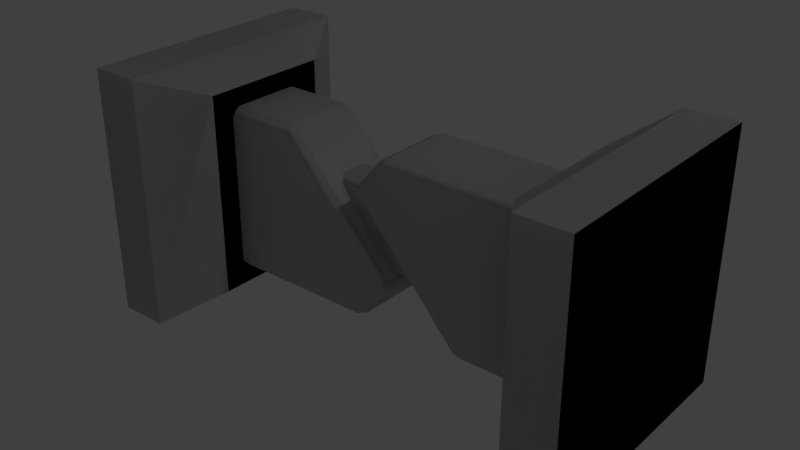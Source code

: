# Source: Rod_Short.blend  (saved by Blender 2.79.0; exported with 4.5.12 LTS)
import bpy
from mathutils import Matrix  # noqa: F401  (used for matrix-valued properties, if any)

bpy.ops.wm.read_factory_settings(use_empty=True)
scene = bpy.context.scene
scene.name = 'Scene'

# ---- collections
col_collection_1 = bpy.data.collections.new('Collection 1'); scene.collection.children.link(col_collection_1)

# ---- materials (node trees are filled in below, after node groups)
mat_rod_short_001 = bpy.data.materials.new('Rod_Short.001')
mat_rod_short_001.alpha_threshold = 0.0
mat_rod_short_001.use_transparent_shadow = False
mat_rod_short_001.roughness = 0.5
mat_rod_short = bpy.data.materials.new('Rod_Short')
mat_rod_short.alpha_threshold = 0.0
mat_rod_short.use_transparent_shadow = False
mat_rod_short.roughness = 0.5

# ---- material node trees

# ---- world
world_world = bpy.data.worlds.new('World'); scene.world = world_world
world_world.color = (0.05088, 0.05088, 0.05088)
world_world.use_sun_shadow = False
world_world.sun_shadow_jitter_overblur = 0.0
world_world.cycles.sampling_method = 'MANUAL'

# ---- lights
light_lamp = bpy.data.lights.new('Lamp', 'POINT')
light_lamp.transmission_factor = 0.0
light_lamp.cutoff_distance = 30.0
light_lamp.energy = 100.0
light_lamp.shadow_buffer_clip_start = 1.001
light_lamp.shadow_soft_size = 0.1
light_lamp.shadow_maximum_resolution = 0.006
light_lamp.use_absolute_resolution = True

# ---- meshes
me_rod_short_001 = bpy.data.meshes.new('Rod_Short.001')
me_rod_short_001.from_pydata([(-1.5, -0.5, -0.5032), (-1.5, 0.5, -0.5032), (-1.303, 0.5, -0.5032), (-1.303, -0.5, -0.5032), (-1.303, 0.5, 0.4968), (-1.303, 0.5, -0.5032), (-1.5, 0.5, -0.5032), (-1.5, 0.5, 0.4968), (-1.5, 0.5, 0.4968), (-1.5, -0.5, 0.4968), (-1.303, -0.5, 0.4968), (-1.303, 0.5, 0.4968), (-1.5, -0.5, 0.4968), (-1.5, -0.5, -0.5032), (-1.303, -0.5, -0.5032), (-1.303, -0.5, 0.4968), (-1.159, -0.4069, 0.261), (-1.159, -0.4069, -0.266), (-1.159, 0.4069, -0.266), (-1.159, 0.4069, 0.261), (-1.5, 0.5, -0.5032), (-1.5, -0.5, -0.5032), (-1.5, -0.5, 0.4968), (-1.5, 0.5, 0.4968), (-1.303, -0.5, 0.4968), (-1.303, -0.5, -0.5032), (-1.159, -0.4069, -0.266), (-1.159, -0.4069, 0.261), (-1.303, -0.5, 0.4968), (-1.159, -0.4069, 0.261), (-1.159, 0.4069, 0.261), (-1.303, 0.5, 0.4968), (-1.159, 0.4069, 0.261), (-1.159, 0.4069, -0.266), (-1.303, 0.5, -0.5032), (-1.303, 0.5, 0.4968), (-1.303, 0.5, -0.5032), (-1.159, 0.4069, -0.266), (-1.159, -0.4069, -0.266), (-1.303, -0.5, -0.5032), (-0.8789, 0.303, 0.1715), (-1.159, 0.303, 0.1715), (-1.159, -0.3055, 0.1715), (-0.5673, -0.3055, 0.1715), (-0.4589, -0.1743, 0.1715), (-0.8953, 0.333, 0.1416), (-1.159, 0.333, 0.1416), (-0.4393, -0.1512, 0.1416), (-0.8455, 0.3104, 0.1416), (-1.159, -0.3355, 0.1416), (-0.5832, -0.3355, 0.1416), (-0.5341, -0.3124, 0.1416), (-0.4386, -0.1968, 0.1416), (-0.8455, 0.3104, -0.1351), (-0.8455, 0.3104, 0.1416), (-0.4393, -0.1512, 0.1416), (-0.4393, -0.1512, -0.1351), (-0.4386, -0.1968, 0.1416), (-0.4386, -0.1968, -0.1351), (-0.5341, -0.3124, -0.1351), (-0.5341, -0.3124, 0.1416), (-0.4589, -0.1743, 0.1715), (-0.4589, -0.1743, -0.1651), (-1.159, 0.333, -0.1351), (-1.159, 0.333, 0.1416), (-0.8953, 0.333, 0.1416), (-0.8953, 0.333, -0.1351), (-0.8455, 0.3104, 0.1416), (-0.8455, 0.3104, -0.1351), (-0.8789, 0.303, 0.1715), (-0.8789, 0.303, -0.1651), (-1.159, -0.3355, 0.1416), (-1.159, -0.3355, -0.1351), (-0.5832, -0.3355, -0.1351), (-0.5832, -0.3355, 0.1416), (-0.5341, -0.3124, -0.1351), (-0.5341, -0.3124, 0.1416), (-0.5673, -0.3055, 0.1715), (-0.5673, -0.3055, -0.1651), (-0.5673, -0.3055, -0.1651), (-1.159, -0.3055, -0.1651), (-1.159, 0.303, -0.1651), (-0.8789, 0.303, -0.1651), (-0.4589, -0.1743, -0.1651), (-0.5832, -0.3355, -0.1351), (-1.159, -0.3355, -0.1351), (-0.4386, -0.1968, -0.1351), (-0.5341, -0.3124, -0.1351), (-1.159, 0.333, -0.1351), (-0.8953, 0.333, -0.1351), (-0.8455, 0.3104, -0.1351), (-0.4393, -0.1512, -0.1351), (0.3034, 0.5, 0.5032), (0.3034, -0.5, 0.5032), (0.5, -0.5, 0.5032), (0.5, 0.5, 0.5032), (0.3034, 0.5, -0.4968), (0.3034, 0.5, 0.5032), (0.5, 0.5, 0.5032), (0.5, 0.5, -0.4968), (0.5, 0.5, -0.4968), (0.5, -0.5, -0.4968), (0.3034, -0.5, -0.4968), (0.3034, 0.5, -0.4968), (0.5, -0.5, -0.4968), (0.5, -0.5, 0.5032), (0.3034, -0.5, 0.5032), (0.3034, -0.5, -0.4968), (0.159, -0.4069, -0.261), (0.159, -0.4069, 0.266), (0.159, 0.4069, 0.266), (0.159, 0.4069, -0.261), (0.5, -0.5, -0.4968), (0.5, 0.5, -0.4968), (0.5, 0.5, 0.5032), (0.5, -0.5, 0.5032), (0.3034, -0.5, -0.4968), (0.3034, -0.5, 0.5032), (0.159, -0.4069, 0.266), (0.159, -0.4069, -0.261), (0.3034, 0.5, -0.4968), (0.3034, -0.5, -0.4968), (0.159, -0.4069, -0.261), (0.159, 0.4069, -0.261), (0.159, 0.4069, -0.261), (0.159, 0.4069, 0.266), (0.3034, 0.5, 0.5032), (0.3034, 0.5, -0.4968), (0.159, 0.4069, 0.266), (0.159, -0.4069, 0.266), (0.3034, -0.5, 0.5032), (0.3034, 0.5, 0.5032), (-0.3013, -0.1393, 0.08539), (-0.5382, 0.1407, 0.08539), (-0.7255, 0.141, 0.08539), (-0.4809, -0.1396, 0.08539), (-0.7452, 0.1636, -0.04899), (-0.7452, 0.1636, 0.05539), (-0.5576, 0.1636, 0.05539), (-0.5576, 0.1636, -0.04899), (-0.7255, 0.141, 0.08539), (-0.5382, 0.1407, 0.08539), (-0.5382, 0.1407, -0.07898), (-0.7255, 0.141, -0.07898), (-0.5382, 0.1407, -0.07898), (-0.3013, -0.1393, -0.07898), (-0.4809, -0.1396, -0.07898), (-0.7255, 0.141, -0.07898), (-0.2819, -0.1622, -0.04899), (-0.2819, -0.1622, 0.05539), (-0.4612, -0.1622, 0.05539), (-0.4612, -0.1622, -0.04899), (-0.3013, -0.1393, 0.08539), (-0.4809, -0.1396, 0.08539), (-0.4809, -0.1396, -0.07898), (-0.3013, -0.1393, -0.07898), (-0.4327, 0.3042, 0.1715), (-0.5411, 0.173, 0.1715), (-0.1211, -0.3042, 0.1715), (0.159, 0.3042, 0.1715), (0.159, -0.3042, 0.1715), (-0.1047, -0.3342, 0.1416), (0.159, -0.3342, 0.1416), (-0.5607, 0.1499, 0.1416), (-0.1545, -0.3117, 0.1416), (0.159, 0.3342, 0.1416), (-0.4168, 0.3342, 0.1416), (-0.4659, 0.3111, 0.1416), (-0.5614, 0.1955, 0.1416), (0.159, -0.3342, -0.1351), (0.159, -0.3342, 0.1416), (-0.1047, -0.3342, 0.1416), (-0.1047, -0.3342, -0.1351), (-0.1545, -0.3117, 0.1416), (-0.1545, -0.3117, -0.1351), (-0.1211, -0.3042, 0.1715), (-0.1211, -0.3042, -0.1651), (-0.1545, -0.3117, -0.1351), (-0.1545, -0.3117, 0.1416), (-0.5607, 0.1499, 0.1416), (-0.5607, 0.1499, -0.1351), (-0.5614, 0.1955, 0.1416), (-0.5614, 0.1955, -0.1351), (-0.4659, 0.3111, -0.1351), (-0.4659, 0.3111, 0.1416), (-0.5411, 0.173, 0.1715), (-0.5411, 0.173, -0.1651), (0.159, 0.3342, 0.1416), (0.159, 0.3342, -0.1351), (-0.4168, 0.3342, -0.1351), (-0.4168, 0.3342, 0.1416), (-0.4659, 0.3111, -0.1351), (-0.4659, 0.3111, 0.1416), (-0.4327, 0.3042, 0.1715), (-0.4327, 0.3042, -0.1651), (-0.1211, -0.3042, -0.1651), (-0.5411, 0.173, -0.1651), (-0.4327, 0.3042, -0.1651), (0.159, 0.3042, -0.1651), (0.159, -0.3042, -0.1651), (-0.4168, 0.3342, -0.1351), (0.159, 0.3342, -0.1351), (-0.5614, 0.1955, -0.1351), (-0.4659, 0.3111, -0.1351), (0.159, -0.3342, -0.1351), (-0.1047, -0.3342, -0.1351), (-0.1545, -0.3117, -0.1351), (-0.5607, 0.1499, -0.1351)], [], [(0, 1, 2), (0, 2, 3), (4, 5, 6), (4, 6, 7), (8, 9, 10), (8, 10, 11), (12, 13, 14), (12, 14, 15), (16, 17, 18), (16, 18, 19), (20, 21, 22), (20, 22, 23), (24, 25, 26), (24, 26, 27), (28, 29, 30), (28, 30, 31), (32, 33, 34), (32, 34, 35), (36, 37, 38), (36, 38, 39), (40, 41, 42), (42, 43, 40), (43, 44, 40), (41, 40, 45), (41, 45, 46), (40, 44, 47), (40, 47, 48), (49, 43, 42), (49, 50, 43), (51, 44, 43), (51, 52, 44), (53, 54, 55), (53, 55, 56), (57, 56, 55), (57, 58, 56), (57, 59, 58), (57, 60, 59), (55, 61, 57), (58, 62, 56), (63, 64, 65), (63, 65, 66), (67, 66, 65), (67, 68, 66), (65, 69, 67), (70, 66, 68), (71, 72, 73), (71, 73, 74), (74, 73, 75), (74, 75, 76), (76, 77, 74), (73, 78, 75), (79, 80, 81), (81, 82, 79), (82, 83, 79), (80, 79, 84), (80, 84, 85), (79, 83, 86), (79, 86, 87), (88, 82, 81), (88, 89, 82), (90, 83, 82), (90, 91, 83), (92, 93, 94), (92, 94, 95), (96, 97, 98), (96, 98, 99), (100, 101, 102), (100, 102, 103), (104, 105, 106), (104, 106, 107), (108, 109, 110), (108, 110, 111), (112, 113, 114), (112, 114, 115), (116, 117, 118), (116, 118, 119), (120, 121, 122), (120, 122, 123), (124, 125, 126), (124, 126, 127), (128, 129, 130), (128, 130, 131), (132, 133, 134), (132, 134, 135), (136, 137, 138), (136, 138, 139), (138, 137, 140), (138, 140, 141), (142, 136, 139), (142, 143, 136), (144, 145, 146), (144, 146, 147), (148, 149, 150), (148, 150, 151), (152, 150, 149), (152, 153, 150), (148, 151, 154), (148, 154, 155), (156, 157, 158), (158, 159, 156), (158, 160, 159), (160, 158, 161), (160, 161, 162), (158, 157, 163), (158, 163, 164), (165, 156, 159), (165, 166, 156), (167, 157, 156), (167, 168, 157), (169, 170, 171), (169, 171, 172), (173, 172, 171), (173, 174, 172), (173, 171, 175), (176, 172, 174), (177, 178, 179), (177, 179, 180), (181, 180, 179), (181, 182, 180), (181, 183, 182), (181, 184, 183), (185, 181, 179), (182, 186, 180), (187, 188, 189), (187, 189, 190), (190, 189, 191), (190, 191, 192), (192, 193, 190), (189, 194, 191), (195, 196, 197), (197, 198, 195), (198, 199, 195), (198, 197, 200), (198, 200, 201), (197, 196, 202), (197, 202, 203), (204, 195, 199), (204, 205, 195), (206, 196, 195), (206, 207, 196)])
me_rod_short_001.polygons.foreach_set('use_smooth', [True] * 140)
_k = set([(0, 1), (0, 3), (1, 2), (2, 3), (4, 5), (4, 7), (5, 6), (6, 7), (8, 9), (8, 11), (9, 10), (10, 11), (12, 13), (12, 15), (13, 14), (14, 15), (16, 17), (16, 19), (17, 18), (18, 19), (20, 21), (20, 23), (21, 22), (22, 23), (24, 25), (24, 27), (25, 26), (26, 27), (28, 29), (28, 31), (29, 30), (30, 31), (32, 33), (32, 35), (33, 34), (34, 35), (36, 37), (36, 39), (37, 38), (38, 39), (40, 45), (40, 48), (41, 42), (41, 46), (42, 49), (43, 50), (43, 51), (44, 47), (44, 52), (45, 46), (47, 48), (49, 50), (51, 52), (53, 54), (53, 56), (54, 55), (55, 61), (56, 62), (57, 60), (57, 61), (58, 59), (58, 62), (59, 60), (63, 64), (63, 66), (64, 65), (65, 69), (66, 70), (67, 68), (67, 69), (68, 70), (71, 72), (71, 74), (72, 73), (73, 78), (74, 77), (75, 76), (75, 78), (76, 77), (79, 84), (79, 87), (80, 81), (80, 85), (81, 88), (82, 89), (82, 90), (83, 86), (83, 91), (84, 85), (86, 87), (88, 89), (90, 91), (92, 93), (92, 95), (93, 94), (94, 95), (96, 97), (96, 99), (97, 98), (98, 99), (100, 101), (100, 103), (101, 102), (102, 103), (104, 105), (104, 107), (105, 106), (106, 107), (108, 109), (108, 111), (109, 110), (110, 111), (112, 113), (112, 115), (113, 114), (114, 115), (116, 117), (116, 119), (117, 118), (118, 119), (120, 121), (120, 123), (121, 122), (122, 123), (124, 125), (124, 127), (125, 126), (126, 127), (128, 129), (128, 131), (129, 130), (130, 131), (132, 133), (132, 135), (133, 134), (134, 135), (136, 137), (136, 143), (137, 140), (138, 139), (138, 141), (139, 142), (140, 141), (142, 143), (144, 145), (144, 147), (145, 146), (146, 147), (148, 149), (148, 155), (149, 152), (150, 151), (150, 153), (151, 154), (152, 153), (154, 155), (156, 166), (156, 167), (157, 163), (157, 168), (158, 161), (158, 164), (159, 160), (159, 165), (160, 162), (161, 162), (163, 164), (165, 166), (167, 168), (169, 170), (169, 172), (170, 171), (171, 175), (172, 176), (173, 174), (173, 175), (174, 176), (177, 178), (177, 180), (178, 179), (179, 185), (180, 186), (181, 184), (181, 185), (182, 183), (182, 186), (183, 184), (187, 188), (187, 190), (188, 189), (189, 194), (190, 193), (191, 192), (191, 194), (192, 193), (195, 205), (195, 206), (196, 202), (196, 207), (197, 200), (197, 203), (198, 199), (198, 201), (199, 204), (200, 201), (202, 203), (204, 205), (206, 207)])
me_rod_short_001.attributes.new('sharp_edge', 'BOOLEAN', 'EDGE').data.foreach_set('value', [ (min(e.vertices), max(e.vertices)) in _k for e in me_rod_short_001.edges])
_uv = me_rod_short_001.uv_layers.new(name='UVMap')
_uv.uv.foreach_set('vector', [0.007914, 0.4799, 0.007914, 0.007466, 0.1015, 0.007466, 0.007914, 0.4799, 0.1015, 0.007466, 0.1015, 0.4799, 0.1015, 0.007466, 0.1015, 0.4799, 0.007914, 0.4799, 0.1015, 0.007466, 0.007914, 0.4799, 0.007914, 0.007466, 0.007914, 0.4799, 0.007914, 0.007466, 0.1015, 0.007466, 0.007914, 0.4799, 0.1015, 0.007466, 0.1015, 0.4799, 0.007914, 0.4799, 0.007914, 0.007466, 0.1015, 0.007466, 0.007914, 0.4799, 0.1015, 0.007466, 0.1015, 0.4799, 0.3224, 0.2836, 0.2739, 0.2836, 0.2739, 0.2086, 0.3224, 0.2836, 0.2739, 0.2086, 0.3224, 0.2086, 0.4805, 0.007592, 0.4805, 0.4801, 0.008062, 0.4801, 0.4805, 0.007592, 0.008062, 0.4801, 0.008062, 0.007592, 0.3586, 0.2, 0.3586, 0.2921, 0.3453, 0.2703, 0.3586, 0.2, 0.3453, 0.2703, 0.3453, 0.2217, 0.3442, 0.2922, 0.3224, 0.2836, 0.3224, 0.2086, 0.3442, 0.2922, 0.3224, 0.2086, 0.3442, 0.2, 0.1569, 0.1497, 0.1569, 0.1983, 0.1436, 0.2201, 0.1569, 0.1497, 0.1436, 0.2201, 0.1436, 0.128, 0.252, 0.2, 0.2739, 0.2086, 0.2739, 0.2836, 0.252, 0.2, 0.2739, 0.2836, 0.252, 0.2922, 0.03083, 0.934, 0.03083, 0.915, 0.07227, 0.915, 0.07227, 0.915, 0.07227, 0.9553, 0.03083, 0.934, 0.07227, 0.9553, 0.06333, 0.9626, 0.03083, 0.934, 0.03083, 0.915, 0.03083, 0.934, 0.02879, 0.9329, 0.03083, 0.915, 0.02879, 0.9329, 0.02879, 0.915, 0.03083, 0.934, 0.06333, 0.9626, 0.06175, 0.964, 0.03083, 0.934, 0.06175, 0.964, 0.03032, 0.9363, 0.07431, 0.915, 0.07227, 0.9553, 0.07227, 0.915, 0.07431, 0.915, 0.07431, 0.9542, 0.07227, 0.9553, 0.07273, 0.9575, 0.06333, 0.9626, 0.07227, 0.9553, 0.07273, 0.9575, 0.06486, 0.964, 0.06333, 0.9626, 0.1232, 0.871, 0.1421, 0.871, 0.1421, 0.9025, 0.1232, 0.871, 0.1421, 0.9025, 0.1232, 0.9025, 0.1421, 0.9056, 0.1232, 0.9025, 0.1421, 0.9025, 0.1421, 0.9056, 0.1232, 0.9056, 0.1232, 0.9025, 0.1421, 0.9056, 0.1232, 0.9134, 0.1232, 0.9056, 0.1421, 0.9056, 0.1421, 0.9134, 0.1232, 0.9134, 0.1421, 0.9025, 0.1441, 0.904, 0.1421, 0.9056, 0.1232, 0.9056, 0.1212, 0.904, 0.1232, 0.9025, 0.1534, 0.8709, 0.1534, 0.8521, 0.1713, 0.8521, 0.1534, 0.8709, 0.1713, 0.8521, 0.1713, 0.8709, 0.1747, 0.8521, 0.1713, 0.8709, 0.1713, 0.8521, 0.1747, 0.8521, 0.1747, 0.8709, 0.1713, 0.8709, 0.1713, 0.8521, 0.1724, 0.85, 0.1747, 0.8521, 0.1724, 0.873, 0.1713, 0.8709, 0.1747, 0.8709, 0.1714, 0.9579, 0.1526, 0.9579, 0.1526, 0.9187, 0.1714, 0.9579, 0.1526, 0.9187, 0.1714, 0.9187, 0.1714, 0.9187, 0.1526, 0.9187, 0.1526, 0.9153, 0.1714, 0.9187, 0.1526, 0.9153, 0.1714, 0.9153, 0.1714, 0.9153, 0.1735, 0.9176, 0.1714, 0.9187, 0.1526, 0.9187, 0.1506, 0.9176, 0.1526, 0.9153, 0.1061, 0.9549, 0.1061, 0.9146, 0.1475, 0.9146, 0.1475, 0.9146, 0.1475, 0.9337, 0.1061, 0.9549, 0.1475, 0.9337, 0.115, 0.9623, 0.1061, 0.9549, 0.1061, 0.9146, 0.1061, 0.9549, 0.104, 0.9538, 0.1061, 0.9146, 0.104, 0.9538, 0.104, 0.9146, 0.1061, 0.9549, 0.115, 0.9623, 0.1135, 0.9637, 0.1061, 0.9549, 0.1135, 0.9637, 0.1056, 0.9572, 0.1495, 0.9146, 0.1475, 0.9337, 0.1475, 0.9146, 0.1495, 0.9146, 0.1495, 0.9326, 0.1475, 0.9337, 0.148, 0.936, 0.115, 0.9623, 0.1475, 0.9337, 0.148, 0.936, 0.1166, 0.9636, 0.115, 0.9623, 0.1015, 0.007466, 0.1015, 0.4799, 0.007914, 0.4799, 0.1015, 0.007466, 0.007914, 0.4799, 0.007914, 0.007466, 0.1015, 0.007466, 0.1015, 0.4799, 0.007914, 0.4799, 0.1015, 0.007466, 0.007914, 0.4799, 0.007914, 0.007466, 0.007914, 0.4799, 0.007914, 0.007466, 0.1015, 0.007466, 0.007914, 0.4799, 0.1015, 0.007466, 0.1015, 0.4799, 0.007914, 0.4799, 0.007914, 0.007466, 0.1015, 0.007466, 0.007914, 0.4799, 0.1015, 0.007466, 0.1015, 0.4799, 0.2296, 0.2836, 0.1811, 0.2836, 0.1811, 0.2086, 0.2296, 0.2836, 0.1811, 0.2086, 0.2296, 0.2086, 0.4805, 0.007592, 0.4805, 0.4801, 0.008062, 0.4801, 0.4805, 0.007592, 0.008062, 0.4801, 0.008062, 0.007592, 0.1299, 0.2925, 0.1299, 0.2004, 0.1432, 0.2222, 0.1299, 0.2925, 0.1432, 0.2222, 0.1432, 0.2708, 0.2514, 0.2, 0.2514, 0.2922, 0.2296, 0.2836, 0.2514, 0.2, 0.2296, 0.2836, 0.2296, 0.2086, 0.1446, 0.2708, 0.1446, 0.2222, 0.1579, 0.2004, 0.1446, 0.2708, 0.1579, 0.2004, 0.1579, 0.2925, 0.1811, 0.2086, 0.1811, 0.2836, 0.1592, 0.2922, 0.1811, 0.2086, 0.1592, 0.2922, 0.1592, 0.2, 0.09711, 0.6662, 0.07536, 0.6478, 0.07533, 0.5576, 0.09711, 0.6662, 0.07533, 0.5576, 0.09713, 0.5766, 0.1305, 0.6662, 0.1224, 0.6662, 0.1224, 0.5759, 0.1305, 0.6662, 0.1224, 0.5759, 0.1305, 0.5759, 0.1224, 0.5759, 0.1224, 0.6662, 0.1201, 0.6647, 0.1224, 0.5759, 0.1201, 0.6647, 0.1201, 0.5744, 0.1329, 0.5744, 0.1305, 0.6662, 0.1305, 0.5759, 0.1329, 0.5744, 0.1329, 0.6647, 0.1305, 0.6662, 0.1195, 0.6478, 0.09773, 0.6662, 0.09771, 0.5766, 0.1195, 0.6478, 0.09771, 0.5766, 0.1195, 0.5576, 0.1356, 0.5751, 0.1437, 0.5751, 0.1437, 0.6647, 0.1356, 0.5751, 0.1437, 0.6647, 0.1356, 0.6647, 0.146, 0.5766, 0.1437, 0.6647, 0.1437, 0.5751, 0.146, 0.5766, 0.146, 0.6662, 0.1437, 0.6647, 0.1356, 0.5751, 0.1356, 0.6647, 0.1333, 0.6662, 0.1356, 0.5751, 0.1333, 0.6662, 0.1333, 0.5766, 0.02593, 0.8736, 0.03487, 0.8662, 0.06737, 0.8948, 0.06737, 0.8948, 0.02593, 0.9139, 0.02593, 0.8736, 0.06737, 0.8948, 0.06737, 0.9139, 0.02593, 0.9139, 0.06737, 0.9139, 0.06737, 0.8948, 0.06941, 0.8959, 0.06737, 0.9139, 0.06941, 0.8959, 0.06941, 0.9139, 0.06737, 0.8948, 0.03487, 0.8662, 0.03644, 0.8649, 0.06737, 0.8948, 0.03644, 0.8649, 0.06788, 0.8925, 0.02389, 0.9139, 0.02593, 0.8736, 0.02593, 0.9139, 0.02389, 0.9139, 0.02389, 0.8747, 0.02593, 0.8736, 0.02547, 0.8713, 0.03487, 0.8662, 0.02593, 0.8736, 0.02547, 0.8713, 0.03333, 0.8648, 0.03487, 0.8662, 0.125, 0.8698, 0.125, 0.851, 0.143, 0.851, 0.125, 0.8698, 0.143, 0.851, 0.143, 0.8698, 0.1464, 0.851, 0.143, 0.8698, 0.143, 0.851, 0.1464, 0.851, 0.1464, 0.8698, 0.143, 0.8698, 0.1464, 0.851, 0.143, 0.851, 0.1441, 0.849, 0.1441, 0.8719, 0.143, 0.8698, 0.1464, 0.8698, 0.08117, 0.8864, 0.06232, 0.8864, 0.06232, 0.855, 0.08117, 0.8864, 0.06232, 0.855, 0.08117, 0.855, 0.06232, 0.8519, 0.08117, 0.855, 0.06232, 0.855, 0.06232, 0.8519, 0.08117, 0.8519, 0.08117, 0.855, 0.06232, 0.8519, 0.08117, 0.844, 0.08117, 0.8519, 0.06232, 0.8519, 0.06232, 0.844, 0.08117, 0.844, 0.06028, 0.8534, 0.06232, 0.8519, 0.06232, 0.855, 0.08117, 0.8519, 0.08321, 0.8534, 0.08117, 0.855, 0.1516, 0.8718, 0.1704, 0.8718, 0.1704, 0.911, 0.1516, 0.8718, 0.1704, 0.911, 0.1516, 0.911, 0.1516, 0.911, 0.1704, 0.911, 0.1704, 0.9143, 0.1516, 0.911, 0.1704, 0.9143, 0.1516, 0.9143, 0.1516, 0.9143, 0.1495, 0.9121, 0.1516, 0.911, 0.1704, 0.911, 0.1724, 0.9121, 0.1704, 0.9143, 0.07702, 0.8945, 0.1095, 0.8659, 0.1185, 0.8732, 0.1185, 0.8732, 0.1185, 0.9135, 0.07702, 0.8945, 0.1185, 0.9135, 0.07702, 0.9135, 0.07702, 0.8945, 0.1185, 0.9135, 0.1185, 0.8732, 0.1205, 0.8743, 0.1185, 0.9135, 0.1205, 0.8743, 0.1205, 0.9135, 0.1185, 0.8732, 0.1095, 0.8659, 0.1111, 0.8645, 0.1185, 0.8732, 0.1111, 0.8645, 0.1189, 0.871, 0.07498, 0.9135, 0.07702, 0.8945, 0.07702, 0.9135, 0.07498, 0.9135, 0.07498, 0.8956, 0.07702, 0.8945, 0.07651, 0.8922, 0.1095, 0.8659, 0.07702, 0.8945, 0.07651, 0.8922, 0.1079, 0.8645, 0.1095, 0.8659])
me_rod_short_001.materials.append(mat_rod_short_001)
me_rod_short_001.use_remesh_preserve_volume = False
me_rod_short_001.use_remesh_preserve_attributes = False
me_rod_short_001.use_mirror_vertex_groups = False
me_rod_short_001.update()
me_rod_short_001.normals_split_custom_set([tuple(v) for v in zip(*[iter([0.0, 0.0, -1.0, 0.0, 0.0, -1.0, 0.0, 0.0, -1.0, 0.0, 0.0, -1.0, 0.0, 0.0, -1.0, 0.0, 0.0, -1.0, 0.0, 1.0, 0.0, 0.0, 1.0, 0.0, 0.0, 1.0, 0.0, 0.0, 1.0, 0.0, 0.0, 1.0, 0.0, 0.0, 1.0, 0.0, 0.0, 0.0, 1.0, 0.0, 0.0, 1.0, 0.0, 0.0, 1.0, 0.0, 0.0, 1.0, 0.0, 0.0, 1.0, 0.0, 0.0, 1.0, 0.0, -1.0, 0.0, 0.0, -1.0, 0.0, 0.0, -1.0, 0.0, 0.0, -1.0, 0.0, 0.0, -1.0, 0.0, 0.0, -1.0, 0.0, 1.0, 0.0, 0.0, 1.0, 0.0, 0.0, 1.0, 0.0, 0.0, 1.0, 0.0, 0.0, 1.0, 0.0, 0.0, 1.0, 0.0, 0.0, -1.0, 0.0, 0.0, -1.0, 0.0, 0.0, -1.0, 0.0, 0.0, -1.0, 0.0, 0.0, -1.0, 0.0, 0.0, -1.0, 0.0, 0.0, 0.5419, -0.8404, 0.0, 0.5419, -0.8404, 0.0, 0.5419, -0.8404, 0.0, 0.5419, -0.8404, 0.0, 0.5419, -0.8404, 0.0, 0.5419, -0.8404, 0.0, 0.8528, 0.0, 0.5223, 0.8528, 0.0, 0.5223, 0.8528, 0.0, 0.5223, 0.8528, 0.0, 0.5223, 0.8528, 0.0, 0.5223, 0.8528, 0.0, 0.5223, 0.5419, 0.8404, 0.0, 0.5419, 0.8404, 0.0, 0.5419, 0.8404, 0.0, 0.5419, 0.8404, 0.0, 0.5419, 0.8404, 0.0, 0.5419, 0.8404, 0.0, 0.8541, 0.0, -0.52, 0.8541, 0.0, -0.52, 0.8541, 0.0, -0.52, 0.8541, 0.0, -0.52, 0.8541, 0.0, -0.52, 0.8541, 0.0, -0.52, 2.359e-05, 1.065e-05, 1.0, 0.0, 1.934e-05, 1.0, 0.00011, -1.931e-05, 1.0, 0.00011, -1.931e-05, 1.0, -2.584e-05, 1.384e-05, 1.0, 2.359e-05, 1.065e-05, 1.0, -2.584e-05, 1.384e-05, 1.0, 1.962e-05, 3.532e-05, 1.0, 2.359e-05, 1.065e-05, 1.0, 0.0, 1.934e-05, 1.0, 2.359e-05, 1.065e-05, 1.0, -9.157e-06, 1.0, -2.366e-05, 0.0, 1.934e-05, 1.0, -9.157e-06, 1.0, -2.366e-05, 3.378e-05, 1.0, -2.357e-05, 2.359e-05, 1.065e-05, 1.0, 1.962e-05, 3.532e-05, 1.0, 0.7507, 0.6606, 2.381e-05, 2.359e-05, 1.065e-05, 1.0, 0.7507, 0.6606, 2.381e-05, 0.7279, 0.6857, 2.359e-05, 3.394e-05, -1.0, -2.372e-05, -2.584e-05, 1.384e-05, 1.0, 0.00011, -1.931e-05, 1.0, 3.394e-05, -1.0, -2.372e-05, 9.12e-06, -1.0, -2.187e-05, -2.584e-05, 1.384e-05, 1.0, 0.771, -0.6368, -2.378e-05, 1.962e-05, 3.532e-05, 1.0, -2.584e-05, 1.384e-05, 1.0, 0.771, -0.6368, -2.378e-05, 0.771, -0.6369, -2.32e-05, 1.962e-05, 3.532e-05, 1.0, 0.7279, 0.6856, 1.624e-06, 0.7279, 0.6856, -1.616e-06, 0.7507, 0.6606, -3.168e-05, 0.7279, 0.6856, 1.624e-06, 0.7507, 0.6606, -3.168e-05, 0.7507, 0.6606, 9.194e-06, 0.771, -0.6368, -1.545e-05, 0.7507, 0.6606, 9.194e-06, 0.7507, 0.6606, -3.168e-05, 0.771, -0.6368, -1.545e-05, 0.771, -0.6368, 4.128e-05, 0.7507, 0.6606, 9.194e-06, 0.771, -0.6368, -1.545e-05, 0.771, -0.6368, 0.0, 0.771, -0.6368, 4.128e-05, 0.771, -0.6368, -1.545e-05, 0.771, -0.6368, 0.0, 0.771, -0.6368, 0.0, 0.7507, 0.6606, -3.168e-05, 2.392e-05, -4.75e-05, 1.0, 0.771, -0.6368, -1.545e-05, 0.771, -0.6368, 4.128e-05, 2.447e-05, -8.011e-05, -1.0, 0.7507, 0.6606, 9.194e-06, 0.0, 1.0, 0.0, 0.0, 1.0, 0.0, -2.024e-05, 1.0, -2.529e-05, 0.0, 1.0, 0.0, -2.024e-05, 1.0, -2.529e-05, -1.128e-05, 1.0, 1.815e-05, 0.7279, 0.6856, -7.85e-06, -1.128e-05, 1.0, 1.815e-05, -2.024e-05, 1.0, -2.529e-05, 0.7279, 0.6856, -7.85e-06, 0.7279, 0.6857, 7.95e-06, -1.128e-05, 1.0, 1.815e-05, -2.024e-05, 1.0, -2.529e-05, 3.576e-05, -4.199e-05, 1.0, 0.7279, 0.6856, -7.85e-06, 7.752e-05, -9.581e-06, -1.0, -1.128e-05, 1.0, 1.815e-05, 0.7279, 0.6857, 7.95e-06, 0.0, -1.0, 0.0, 0.0, -1.0, 0.0, 3.162e-05, -1.0, 1.363e-06, 0.0, -1.0, 0.0, 3.162e-05, -1.0, 1.363e-06, -1.656e-05, -1.0, -2.426e-05, -1.656e-05, -1.0, -2.426e-05, 3.162e-05, -1.0, 1.363e-06, 0.771, -0.6368, -1.088e-06, -1.656e-05, -1.0, -2.426e-05, 0.771, -0.6368, -1.088e-06, 0.771, -0.6368, -7.376e-06, 0.771, -0.6368, -7.376e-06, -3.693e-05, -3.831e-05, 1.0, -1.656e-05, -1.0, -2.426e-05, 3.162e-05, -1.0, 1.363e-06, -6.038e-05, -4.941e-05, -1.0, 0.771, -0.6368, -1.088e-06, -3.999e-05, 5.402e-06, -1.0, 0.0, 1.678e-05, -1.0, -0.0001467, -1.204e-05, -1.0, -0.0001467, -1.204e-05, -1.0, 2.143e-05, -3.593e-05, -1.0, -3.999e-05, 5.402e-06, -1.0, 2.143e-05, -3.593e-05, -1.0, 2.576e-05, 3.032e-05, -1.0, -3.999e-05, 5.402e-06, -1.0, 0.0, 1.678e-05, -1.0, -3.999e-05, 5.402e-06, -1.0, -2.231e-05, -1.0, 2.396e-05, 0.0, 1.678e-05, -1.0, -2.231e-05, -1.0, 2.396e-05, 0.0002373, -1.0, 2.164e-05, -3.999e-05, 5.402e-06, -1.0, 2.576e-05, 3.032e-05, -1.0, 0.771, -0.6369, 2.366e-05, -3.999e-05, 5.402e-06, -1.0, 0.771, -0.6369, 2.366e-05, 0.771, -0.6368, 2.362e-05, 3.394e-05, 1.0, 2.378e-05, 2.143e-05, -3.593e-05, -1.0, -0.0001467, -1.204e-05, -1.0, 3.394e-05, 1.0, 2.378e-05, 2.268e-05, 1.0, 2.368e-05, 2.143e-05, -3.593e-05, -1.0, 0.728, 0.6856, -2.185e-05, 2.576e-05, 3.032e-05, -1.0, 2.143e-05, -3.593e-05, -1.0, 0.728, 0.6856, -2.185e-05, 0.7507, 0.6607, 2.355e-05, 2.576e-05, 3.032e-05, -1.0, 0.0, 0.0, 1.0, 0.0, 0.0, 1.0, 0.0, 0.0, 1.0, 0.0, 0.0, 1.0, 0.0, 0.0, 1.0, 0.0, 0.0, 1.0, 0.0, 1.0, 0.0, 0.0, 1.0, 0.0, 0.0, 1.0, 0.0, 0.0, 1.0, 0.0, 0.0, 1.0, 0.0, 0.0, 1.0, 0.0, 0.0, 0.0, -1.0, 0.0, 0.0, -1.0, 0.0, 0.0, -1.0, 0.0, 0.0, -1.0, 0.0, 0.0, -1.0, 0.0, 0.0, -1.0, 0.0, -1.0, 0.0, 0.0, -1.0, 0.0, 0.0, -1.0, 0.0, 0.0, -1.0, 0.0, 0.0, -1.0, 0.0, 0.0, -1.0, 0.0, -1.0, 0.0, 0.0, -1.0, 0.0, 0.0, -1.0, 0.0, 0.0, -1.0, 0.0, 0.0, -1.0, 0.0, 0.0, -1.0, 0.0, 0.0, 1.0, 0.0, 0.0, 1.0, 0.0, 0.0, 1.0, 0.0, 0.0, 1.0, 0.0, 0.0, 1.0, 0.0, 0.0, 1.0, 0.0, 0.0, -0.5419, -0.8404, 0.0, -0.5419, -0.8404, 0.0, -0.5419, -0.8404, 0.0, -0.5419, -0.8404, 0.0, -0.5419, -0.8404, 0.0, -0.5419, -0.8404, 0.0, -0.8528, 0.0, -0.5223, -0.8528, 0.0, -0.5223, -0.8528, 0.0, -0.5223, -0.8528, 0.0, -0.5223, -0.8528, 0.0, -0.5223, -0.8528, 0.0, -0.5223, -0.5419, 0.8404, 0.0, -0.5419, 0.8404, 0.0, -0.5419, 0.8404, 0.0, -0.5419, 0.8404, 0.0, -0.5419, 0.8404, 0.0, -0.5419, 0.8404, 0.0, -0.8541, 0.0, 0.52, -0.8541, 0.0, 0.52, -0.8541, 0.0, 0.52, -0.8541, 0.0, 0.52, -0.8541, 0.0, 0.52, -0.8541, 0.0, 0.52, -9.79e-08, 0.0, 1.0, 4.447e-09, 0.0, 1.0, -4.371e-08, 0.0, 1.0, -9.79e-08, 0.0, 1.0, -4.371e-08, 0.0, 1.0, -1.476e-07, 0.0, 1.0, 0.0004532, 1.0, -2.018e-05, -4.247e-07, 1.0, -2.037e-05, 0.0006922, 1.0, 3.934e-06, 0.0004532, 1.0, -2.018e-05, 0.0006922, 1.0, 3.934e-06, -2.831e-06, 1.0, -1.661e-05, 0.0006922, 1.0, 3.934e-06, -4.247e-07, 1.0, -2.037e-05, -3.217e-05, -1.132e-05, 1.0, 0.0006922, 1.0, 3.934e-06, -3.217e-05, -1.132e-05, 1.0, 3.508e-05, -1.545e-05, 1.0, -5.016e-05, 1.016e-05, -1.0, 0.0004532, 1.0, -2.018e-05, -2.831e-06, 1.0, -1.661e-05, -5.016e-05, 1.016e-05, -1.0, -1.892e-05, 4.083e-06, -1.0, 0.0004532, 1.0, -2.018e-05, -4.986e-08, 0.0, -1.0, 2.514e-08, 0.0, -1.0, 3.476e-09, 0.0, -1.0, -4.986e-08, 0.0, -1.0, 3.476e-09, 0.0, -1.0, -7.101e-08, 0.0, -1.0, 0.0004705, -1.0, 8.464e-06, 1.006e-06, -1.0, -1.026e-05, 0.0007204, -1.0, -2.202e-05, 0.0004705, -1.0, 8.464e-06, 0.0007204, -1.0, -2.202e-05, 1.937e-06, -1.0, -9.917e-06, 1.008e-05, -1.672e-05, 1.0, 0.0007204, -1.0, -2.202e-05, 1.006e-06, -1.0, -1.026e-05, 1.008e-05, -1.672e-05, 1.0, 5.642e-05, 7.592e-06, 1.0, 0.0007204, -1.0, -2.202e-05, 0.0004705, -1.0, 8.464e-06, 1.937e-06, -1.0, -9.917e-06, 3.195e-05, 1.794e-05, -1.0, 0.0004705, -1.0, 8.464e-06, 3.195e-05, 1.794e-05, -1.0, -5.037e-06, -7.756e-06, -1.0, 2.611e-05, -1.353e-05, 1.0, -1.951e-05, -3.573e-05, 1.0, 2.393e-05, -3.213e-05, 1.0, 2.393e-05, -3.213e-05, 1.0, 3.345e-08, 1.881e-05, 1.0, 2.611e-05, -1.353e-05, 1.0, 2.393e-05, -3.213e-05, 1.0, 0.0, -1.913e-05, 1.0, 3.345e-08, 1.881e-05, 1.0, 0.0, -1.913e-05, 1.0, 2.393e-05, -3.213e-05, 1.0, 9.832e-06, -1.0, -2.387e-05, 0.0, -1.913e-05, 1.0, 9.832e-06, -1.0, -2.387e-05, -3.378e-05, -1.0, -2.289e-05, 2.393e-05, -3.213e-05, 1.0, -1.951e-05, -3.573e-05, 1.0, -0.7507, -0.6606, 2.396e-05, 2.393e-05, -3.213e-05, 1.0, -0.7507, -0.6606, 2.396e-05, -0.7507, -0.6606, -2.304e-05, -3.394e-05, 1.0, -2.274e-05, 2.611e-05, -1.353e-05, 1.0, 3.345e-08, 1.881e-05, 1.0, -3.394e-05, 1.0, -2.274e-05, -9.328e-06, 1.0, -2.308e-05, 2.611e-05, -1.353e-05, 1.0, -0.771, 0.6368, -2.313e-05, -1.951e-05, -3.573e-05, 1.0, 2.611e-05, -1.353e-05, 1.0, -0.771, 0.6368, -2.313e-05, -0.771, 0.6369, -2.302e-05, -1.951e-05, -3.573e-05, 1.0, 0.0, -1.0, 0.0, 0.0, -1.0, 0.0, 2.105e-05, -1.0, -2.606e-05, 0.0, -1.0, 0.0, 2.105e-05, -1.0, -2.606e-05, 1.171e-05, -1.0, 1.897e-05, -0.7507, -0.6606, -3.415e-06, 1.171e-05, -1.0, 1.897e-05, 2.105e-05, -1.0, -2.606e-05, -0.7507, -0.6606, -3.415e-06, -0.7507, -0.6606, 2.275e-05, 1.171e-05, -1.0, 1.897e-05, -0.7507, -0.6606, -3.415e-06, 2.105e-05, -1.0, -2.606e-05, -3.746e-05, 3.943e-05, 1.0, 5.454e-05, -2.205e-06, -1.0, 1.171e-05, -1.0, 1.897e-05, -0.7507, -0.6606, 2.275e-05, -0.7507, -0.6606, 0.0, -0.7507, -0.6606, 0.0, -0.7507, -0.6606, -3.169e-05, -0.7507, -0.6606, 0.0, -0.7507, -0.6606, -3.169e-05, -0.7507, -0.6606, 9.12e-06, -0.771, 0.6368, -1.556e-05, -0.7507, -0.6606, 9.12e-06, -0.7507, -0.6606, -3.169e-05, -0.771, 0.6368, -1.556e-05, -0.771, 0.6368, 4.129e-05, -0.7507, -0.6606, 9.12e-06, -0.771, 0.6368, -1.556e-05, -0.771, 0.6368, 0.0, -0.771, 0.6368, 4.129e-05, -0.771, 0.6368, -1.556e-05, -0.771, 0.6368, 0.0, -0.771, 0.6368, 0.0, -2.441e-05, 4.843e-05, 1.0, -0.771, 0.6368, -1.556e-05, -0.7507, -0.6606, -3.169e-05, -0.771, 0.6368, 4.129e-05, -2.441e-05, 8.097e-05, -1.0, -0.7507, -0.6606, 9.12e-06, 0.0, 1.0, 0.0, 0.0, 1.0, 0.0, -3.156e-05, 1.0, 1.438e-06, 0.0, 1.0, 0.0, -3.156e-05, 1.0, 1.438e-06, 1.642e-05, 1.0, -2.423e-05, 1.642e-05, 1.0, -2.423e-05, -3.156e-05, 1.0, 1.438e-06, -0.771, 0.6368, -1.031e-06, 1.642e-05, 1.0, -2.423e-05, -0.771, 0.6368, -1.031e-06, -0.771, 0.6368, -7.51e-06, -0.771, 0.6368, -7.51e-06, 3.657e-05, 3.924e-05, 1.0, 1.642e-05, 1.0, -2.423e-05, -3.156e-05, 1.0, 1.438e-06, 5.999e-05, 5.022e-05, -1.0, -0.771, 0.6368, -1.031e-06, 1.518e-05, -9.686e-06, -1.0, -2.658e-05, 2.736e-05, -1.0, 3.47e-05, 5.849e-06, -1.0, 3.47e-05, 5.849e-06, -1.0, 0.0, -3.964e-06, -1.0, 1.518e-05, -9.686e-06, -1.0, 0.0, -3.964e-06, -1.0, 0.0001467, -2.143e-05, -1.0, 1.518e-05, -9.686e-06, -1.0, 0.0, -3.964e-06, -1.0, 3.47e-05, 5.849e-06, -1.0, 2.189e-05, 1.0, 2.199e-05, 0.0, -3.964e-06, -1.0, 2.189e-05, 1.0, 2.199e-05, -0.0003389, 1.0, 2.363e-05, 3.47e-05, 5.849e-06, -1.0, -2.658e-05, 2.736e-05, -1.0, -0.771, 0.6369, 2.283e-05, 3.47e-05, 5.849e-06, -1.0, -0.771, 0.6369, 2.283e-05, -0.771, 0.6368, -2.381e-05, -3.394e-05, -1.0, 2.357e-05, 1.518e-05, -9.686e-06, -1.0, 0.0001467, -2.143e-05, -1.0, -3.394e-05, -1.0, 2.357e-05, -2.182e-05, -1.0, 2.313e-05, 1.518e-05, -9.686e-06, -1.0, -0.7507, -0.6606, 2.337e-05, -2.658e-05, 2.736e-05, -1.0, 1.518e-05, -9.686e-06, -1.0, -0.7507, -0.6606, 2.337e-05, -0.7507, -0.6607, 2.342e-05, -2.658e-05, 2.736e-05, -1.0])] * 3)])
me_rod_short = bpy.data.meshes.new('Rod_Short')
me_rod_short.from_pydata([(-1.5, -0.5, -0.5032), (-1.5, 0.5, -0.5032), (-1.303, 0.5, -0.5032), (-1.303, -0.5, -0.5032), (-1.303, 0.5, 0.4968), (-1.303, 0.5, -0.5032), (-1.5, 0.5, -0.5032), (-1.5, 0.5, 0.4968), (-1.5, 0.5, 0.4968), (-1.5, -0.5, 0.4968), (-1.303, -0.5, 0.4968), (-1.303, 0.5, 0.4968), (-1.5, -0.5, 0.4968), (-1.5, -0.5, -0.5032), (-1.303, -0.5, -0.5032), (-1.303, -0.5, 0.4968), (-1.159, -0.4069, 0.261), (-1.159, -0.4069, -0.266), (-1.159, 0.4069, -0.266), (-1.159, 0.4069, 0.261), (-1.5, 0.5, -0.5032), (-1.5, -0.5, -0.5032), (-1.5, -0.5, 0.4968), (-1.5, 0.5, 0.4968), (-1.303, -0.5, 0.4968), (-1.303, -0.5, -0.5032), (-1.159, -0.4069, -0.266), (-1.159, -0.4069, 0.261), (-1.303, -0.5, 0.4968), (-1.159, -0.4069, 0.261), (-1.159, 0.4069, 0.261), (-1.303, 0.5, 0.4968), (-1.159, 0.4069, 0.261), (-1.159, 0.4069, -0.266), (-1.303, 0.5, -0.5032), (-1.303, 0.5, 0.4968), (-1.303, 0.5, -0.5032), (-1.159, 0.4069, -0.266), (-1.159, -0.4069, -0.266), (-1.303, -0.5, -0.5032), (-0.8789, 0.303, 0.1715), (-1.159, 0.303, 0.1715), (-1.159, -0.3055, 0.1715), (-0.5673, -0.3055, 0.1715), (-0.4589, -0.1743, 0.1715), (-0.8953, 0.333, 0.1416), (-1.159, 0.333, 0.1416), (-0.4393, -0.1512, 0.1416), (-0.8455, 0.3104, 0.1416), (-1.159, -0.3355, 0.1416), (-0.5832, -0.3355, 0.1416), (-0.5341, -0.3124, 0.1416), (-0.4386, -0.1968, 0.1416), (-0.8455, 0.3104, -0.1351), (-0.8455, 0.3104, 0.1416), (-0.4393, -0.1512, 0.1416), (-0.4393, -0.1512, -0.1351), (-0.4386, -0.1968, 0.1416), (-0.4386, -0.1968, -0.1351), (-0.5341, -0.3124, -0.1351), (-0.5341, -0.3124, 0.1416), (-0.4589, -0.1743, 0.1715), (-0.4589, -0.1743, -0.1651), (-1.159, 0.333, -0.1351), (-1.159, 0.333, 0.1416), (-0.8953, 0.333, 0.1416), (-0.8953, 0.333, -0.1351), (-0.8455, 0.3104, 0.1416), (-0.8455, 0.3104, -0.1351), (-0.8789, 0.303, 0.1715), (-0.8789, 0.303, -0.1651), (-1.159, -0.3355, 0.1416), (-1.159, -0.3355, -0.1351), (-0.5832, -0.3355, -0.1351), (-0.5832, -0.3355, 0.1416), (-0.5341, -0.3124, -0.1351), (-0.5341, -0.3124, 0.1416), (-0.5673, -0.3055, 0.1715), (-0.5673, -0.3055, -0.1651), (-0.5673, -0.3055, -0.1651), (-1.159, -0.3055, -0.1651), (-1.159, 0.303, -0.1651), (-0.8789, 0.303, -0.1651), (-0.4589, -0.1743, -0.1651), (-0.5832, -0.3355, -0.1351), (-1.159, -0.3355, -0.1351), (-0.4386, -0.1968, -0.1351), (-0.5341, -0.3124, -0.1351), (-1.159, 0.333, -0.1351), (-0.8953, 0.333, -0.1351), (-0.8455, 0.3104, -0.1351), (-0.4393, -0.1512, -0.1351), (0.3034, 0.5, 0.5032), (0.3034, -0.5, 0.5032), (0.5, -0.5, 0.5032), (0.5, 0.5, 0.5032), (0.3034, 0.5, -0.4968), (0.3034, 0.5, 0.5032), (0.5, 0.5, 0.5032), (0.5, 0.5, -0.4968), (0.5, 0.5, -0.4968), (0.5, -0.5, -0.4968), (0.3034, -0.5, -0.4968), (0.3034, 0.5, -0.4968), (0.5, -0.5, -0.4968), (0.5, -0.5, 0.5032), (0.3034, -0.5, 0.5032), (0.3034, -0.5, -0.4968), (0.159, -0.4069, -0.261), (0.159, -0.4069, 0.266), (0.159, 0.4069, 0.266), (0.159, 0.4069, -0.261), (0.5, -0.5, -0.4968), (0.5, 0.5, -0.4968), (0.5, 0.5, 0.5032), (0.5, -0.5, 0.5032), (0.3034, -0.5, -0.4968), (0.3034, -0.5, 0.5032), (0.159, -0.4069, 0.266), (0.159, -0.4069, -0.261), (0.3034, 0.5, -0.4968), (0.3034, -0.5, -0.4968), (0.159, -0.4069, -0.261), (0.159, 0.4069, -0.261), (0.159, 0.4069, -0.261), (0.159, 0.4069, 0.266), (0.3034, 0.5, 0.5032), (0.3034, 0.5, -0.4968), (0.159, 0.4069, 0.266), (0.159, -0.4069, 0.266), (0.3034, -0.5, 0.5032), (0.3034, 0.5, 0.5032), (-0.3013, -0.1393, 0.08539), (-0.5382, 0.1407, 0.08539), (-0.7255, 0.141, 0.08539), (-0.4809, -0.1396, 0.08539), (-0.7452, 0.1636, -0.04899), (-0.7452, 0.1636, 0.05539), (-0.5576, 0.1636, 0.05539), (-0.5576, 0.1636, -0.04899), (-0.7255, 0.141, 0.08539), (-0.5382, 0.1407, 0.08539), (-0.5382, 0.1407, -0.07898), (-0.7255, 0.141, -0.07898), (-0.5382, 0.1407, -0.07898), (-0.3013, -0.1393, -0.07898), (-0.4809, -0.1396, -0.07898), (-0.7255, 0.141, -0.07898), (-0.2819, -0.1622, -0.04899), (-0.2819, -0.1622, 0.05539), (-0.4612, -0.1622, 0.05539), (-0.4612, -0.1622, -0.04899), (-0.3013, -0.1393, 0.08539), (-0.4809, -0.1396, 0.08539), (-0.4809, -0.1396, -0.07898), (-0.3013, -0.1393, -0.07898), (-0.4327, 0.3042, 0.1715), (-0.5411, 0.173, 0.1715), (-0.1211, -0.3042, 0.1715), (0.159, 0.3042, 0.1715), (0.159, -0.3042, 0.1715), (-0.1047, -0.3342, 0.1416), (0.159, -0.3342, 0.1416), (-0.5607, 0.1499, 0.1416), (-0.1545, -0.3117, 0.1416), (0.159, 0.3342, 0.1416), (-0.4168, 0.3342, 0.1416), (-0.4659, 0.3111, 0.1416), (-0.5614, 0.1955, 0.1416), (0.159, -0.3342, -0.1351), (0.159, -0.3342, 0.1416), (-0.1047, -0.3342, 0.1416), (-0.1047, -0.3342, -0.1351), (-0.1545, -0.3117, 0.1416), (-0.1545, -0.3117, -0.1351), (-0.1211, -0.3042, 0.1715), (-0.1211, -0.3042, -0.1651), (-0.1545, -0.3117, -0.1351), (-0.1545, -0.3117, 0.1416), (-0.5607, 0.1499, 0.1416), (-0.5607, 0.1499, -0.1351), (-0.5614, 0.1955, 0.1416), (-0.5614, 0.1955, -0.1351), (-0.4659, 0.3111, -0.1351), (-0.4659, 0.3111, 0.1416), (-0.5411, 0.173, 0.1715), (-0.5411, 0.173, -0.1651), (0.159, 0.3342, 0.1416), (0.159, 0.3342, -0.1351), (-0.4168, 0.3342, -0.1351), (-0.4168, 0.3342, 0.1416), (-0.4659, 0.3111, -0.1351), (-0.4659, 0.3111, 0.1416), (-0.4327, 0.3042, 0.1715), (-0.4327, 0.3042, -0.1651), (-0.1211, -0.3042, -0.1651), (-0.5411, 0.173, -0.1651), (-0.4327, 0.3042, -0.1651), (0.159, 0.3042, -0.1651), (0.159, -0.3042, -0.1651), (-0.4168, 0.3342, -0.1351), (0.159, 0.3342, -0.1351), (-0.5614, 0.1955, -0.1351), (-0.4659, 0.3111, -0.1351), (0.159, -0.3342, -0.1351), (-0.1047, -0.3342, -0.1351), (-0.1545, -0.3117, -0.1351), (-0.5607, 0.1499, -0.1351)], [], [(0, 1, 2), (0, 2, 3), (4, 5, 6), (4, 6, 7), (8, 9, 10), (8, 10, 11), (12, 13, 14), (12, 14, 15), (16, 17, 18), (16, 18, 19), (20, 21, 22), (20, 22, 23), (24, 25, 26), (24, 26, 27), (28, 29, 30), (28, 30, 31), (32, 33, 34), (32, 34, 35), (36, 37, 38), (36, 38, 39), (40, 41, 42), (42, 43, 40), (43, 44, 40), (41, 40, 45), (41, 45, 46), (40, 44, 47), (40, 47, 48), (49, 43, 42), (49, 50, 43), (51, 44, 43), (51, 52, 44), (53, 54, 55), (53, 55, 56), (57, 56, 55), (57, 58, 56), (57, 59, 58), (57, 60, 59), (55, 61, 57), (58, 62, 56), (63, 64, 65), (63, 65, 66), (67, 66, 65), (67, 68, 66), (65, 69, 67), (70, 66, 68), (71, 72, 73), (71, 73, 74), (74, 73, 75), (74, 75, 76), (76, 77, 74), (73, 78, 75), (79, 80, 81), (81, 82, 79), (82, 83, 79), (80, 79, 84), (80, 84, 85), (79, 83, 86), (79, 86, 87), (88, 82, 81), (88, 89, 82), (90, 83, 82), (90, 91, 83), (92, 93, 94), (92, 94, 95), (96, 97, 98), (96, 98, 99), (100, 101, 102), (100, 102, 103), (104, 105, 106), (104, 106, 107), (108, 109, 110), (108, 110, 111), (112, 113, 114), (112, 114, 115), (116, 117, 118), (116, 118, 119), (120, 121, 122), (120, 122, 123), (124, 125, 126), (124, 126, 127), (128, 129, 130), (128, 130, 131), (132, 133, 134), (132, 134, 135), (136, 137, 138), (136, 138, 139), (138, 137, 140), (138, 140, 141), (142, 136, 139), (142, 143, 136), (144, 145, 146), (144, 146, 147), (148, 149, 150), (148, 150, 151), (152, 150, 149), (152, 153, 150), (148, 151, 154), (148, 154, 155), (156, 157, 158), (158, 159, 156), (158, 160, 159), (160, 158, 161), (160, 161, 162), (158, 157, 163), (158, 163, 164), (165, 156, 159), (165, 166, 156), (167, 157, 156), (167, 168, 157), (169, 170, 171), (169, 171, 172), (173, 172, 171), (173, 174, 172), (173, 171, 175), (176, 172, 174), (177, 178, 179), (177, 179, 180), (181, 180, 179), (181, 182, 180), (181, 183, 182), (181, 184, 183), (185, 181, 179), (182, 186, 180), (187, 188, 189), (187, 189, 190), (190, 189, 191), (190, 191, 192), (192, 193, 190), (189, 194, 191), (195, 196, 197), (197, 198, 195), (198, 199, 195), (198, 197, 200), (198, 200, 201), (197, 196, 202), (197, 202, 203), (204, 195, 199), (204, 205, 195), (206, 196, 195), (206, 207, 196)])
me_rod_short.polygons.foreach_set('use_smooth', [True] * 140)
_k = set([(0, 1), (0, 3), (1, 2), (2, 3), (4, 5), (4, 7), (5, 6), (6, 7), (8, 9), (8, 11), (9, 10), (10, 11), (12, 13), (12, 15), (13, 14), (14, 15), (16, 17), (16, 19), (17, 18), (18, 19), (20, 21), (20, 23), (21, 22), (22, 23), (24, 25), (24, 27), (25, 26), (26, 27), (28, 29), (28, 31), (29, 30), (30, 31), (32, 33), (32, 35), (33, 34), (34, 35), (36, 37), (36, 39), (37, 38), (38, 39), (40, 45), (40, 48), (41, 42), (41, 46), (42, 49), (43, 50), (43, 51), (44, 47), (44, 52), (45, 46), (47, 48), (49, 50), (51, 52), (53, 54), (53, 56), (54, 55), (55, 61), (56, 62), (57, 60), (57, 61), (58, 59), (58, 62), (59, 60), (63, 64), (63, 66), (64, 65), (65, 69), (66, 70), (67, 68), (67, 69), (68, 70), (71, 72), (71, 74), (72, 73), (73, 78), (74, 77), (75, 76), (75, 78), (76, 77), (79, 84), (79, 87), (80, 81), (80, 85), (81, 88), (82, 89), (82, 90), (83, 86), (83, 91), (84, 85), (86, 87), (88, 89), (90, 91), (92, 93), (92, 95), (93, 94), (94, 95), (96, 97), (96, 99), (97, 98), (98, 99), (100, 101), (100, 103), (101, 102), (102, 103), (104, 105), (104, 107), (105, 106), (106, 107), (108, 109), (108, 111), (109, 110), (110, 111), (112, 113), (112, 115), (113, 114), (114, 115), (116, 117), (116, 119), (117, 118), (118, 119), (120, 121), (120, 123), (121, 122), (122, 123), (124, 125), (124, 127), (125, 126), (126, 127), (128, 129), (128, 131), (129, 130), (130, 131), (132, 133), (132, 135), (133, 134), (134, 135), (136, 137), (136, 143), (137, 140), (138, 139), (138, 141), (139, 142), (140, 141), (142, 143), (144, 145), (144, 147), (145, 146), (146, 147), (148, 149), (148, 155), (149, 152), (150, 151), (150, 153), (151, 154), (152, 153), (154, 155), (156, 166), (156, 167), (157, 163), (157, 168), (158, 161), (158, 164), (159, 160), (159, 165), (160, 162), (161, 162), (163, 164), (165, 166), (167, 168), (169, 170), (169, 172), (170, 171), (171, 175), (172, 176), (173, 174), (173, 175), (174, 176), (177, 178), (177, 180), (178, 179), (179, 185), (180, 186), (181, 184), (181, 185), (182, 183), (182, 186), (183, 184), (187, 188), (187, 190), (188, 189), (189, 194), (190, 193), (191, 192), (191, 194), (192, 193), (195, 205), (195, 206), (196, 202), (196, 207), (197, 200), (197, 203), (198, 199), (198, 201), (199, 204), (200, 201), (202, 203), (204, 205), (206, 207)])
me_rod_short.attributes.new('sharp_edge', 'BOOLEAN', 'EDGE').data.foreach_set('value', [ (min(e.vertices), max(e.vertices)) in _k for e in me_rod_short.edges])
_uv = me_rod_short.uv_layers.new(name='UVMap')
_uv.uv.foreach_set('vector', [0.007914, 0.4799, 0.007914, 0.007466, 0.1015, 0.007466, 0.007914, 0.4799, 0.1015, 0.007466, 0.1015, 0.4799, 0.1015, 0.007466, 0.1015, 0.4799, 0.007914, 0.4799, 0.1015, 0.007466, 0.007914, 0.4799, 0.007914, 0.007466, 0.007914, 0.4799, 0.007914, 0.007466, 0.1015, 0.007466, 0.007914, 0.4799, 0.1015, 0.007466, 0.1015, 0.4799, 0.007914, 0.4799, 0.007914, 0.007466, 0.1015, 0.007466, 0.007914, 0.4799, 0.1015, 0.007466, 0.1015, 0.4799, 0.3224, 0.2836, 0.2739, 0.2836, 0.2739, 0.2086, 0.3224, 0.2836, 0.2739, 0.2086, 0.3224, 0.2086, 0.4805, 0.007592, 0.4805, 0.4801, 0.008062, 0.4801, 0.4805, 0.007592, 0.008062, 0.4801, 0.008062, 0.007592, 0.3586, 0.2, 0.3586, 0.2921, 0.3453, 0.2703, 0.3586, 0.2, 0.3453, 0.2703, 0.3453, 0.2217, 0.3442, 0.2922, 0.3224, 0.2836, 0.3224, 0.2086, 0.3442, 0.2922, 0.3224, 0.2086, 0.3442, 0.2, 0.1569, 0.1497, 0.1569, 0.1983, 0.1436, 0.2201, 0.1569, 0.1497, 0.1436, 0.2201, 0.1436, 0.128, 0.252, 0.2, 0.2739, 0.2086, 0.2739, 0.2836, 0.252, 0.2, 0.2739, 0.2836, 0.252, 0.2922, 0.03083, 0.934, 0.03083, 0.915, 0.07227, 0.915, 0.07227, 0.915, 0.07227, 0.9553, 0.03083, 0.934, 0.07227, 0.9553, 0.06333, 0.9626, 0.03083, 0.934, 0.03083, 0.915, 0.03083, 0.934, 0.02879, 0.9329, 0.03083, 0.915, 0.02879, 0.9329, 0.02879, 0.915, 0.03083, 0.934, 0.06333, 0.9626, 0.06175, 0.964, 0.03083, 0.934, 0.06175, 0.964, 0.03032, 0.9363, 0.07431, 0.915, 0.07227, 0.9553, 0.07227, 0.915, 0.07431, 0.915, 0.07431, 0.9542, 0.07227, 0.9553, 0.07273, 0.9575, 0.06333, 0.9626, 0.07227, 0.9553, 0.07273, 0.9575, 0.06486, 0.964, 0.06333, 0.9626, 0.1232, 0.871, 0.1421, 0.871, 0.1421, 0.9025, 0.1232, 0.871, 0.1421, 0.9025, 0.1232, 0.9025, 0.1421, 0.9056, 0.1232, 0.9025, 0.1421, 0.9025, 0.1421, 0.9056, 0.1232, 0.9056, 0.1232, 0.9025, 0.1421, 0.9056, 0.1232, 0.9134, 0.1232, 0.9056, 0.1421, 0.9056, 0.1421, 0.9134, 0.1232, 0.9134, 0.1421, 0.9025, 0.1441, 0.904, 0.1421, 0.9056, 0.1232, 0.9056, 0.1212, 0.904, 0.1232, 0.9025, 0.1534, 0.8709, 0.1534, 0.8521, 0.1713, 0.8521, 0.1534, 0.8709, 0.1713, 0.8521, 0.1713, 0.8709, 0.1747, 0.8521, 0.1713, 0.8709, 0.1713, 0.8521, 0.1747, 0.8521, 0.1747, 0.8709, 0.1713, 0.8709, 0.1713, 0.8521, 0.1724, 0.85, 0.1747, 0.8521, 0.1724, 0.873, 0.1713, 0.8709, 0.1747, 0.8709, 0.1714, 0.9579, 0.1526, 0.9579, 0.1526, 0.9187, 0.1714, 0.9579, 0.1526, 0.9187, 0.1714, 0.9187, 0.1714, 0.9187, 0.1526, 0.9187, 0.1526, 0.9153, 0.1714, 0.9187, 0.1526, 0.9153, 0.1714, 0.9153, 0.1714, 0.9153, 0.1735, 0.9176, 0.1714, 0.9187, 0.1526, 0.9187, 0.1506, 0.9176, 0.1526, 0.9153, 0.1061, 0.9549, 0.1061, 0.9146, 0.1475, 0.9146, 0.1475, 0.9146, 0.1475, 0.9337, 0.1061, 0.9549, 0.1475, 0.9337, 0.115, 0.9623, 0.1061, 0.9549, 0.1061, 0.9146, 0.1061, 0.9549, 0.104, 0.9538, 0.1061, 0.9146, 0.104, 0.9538, 0.104, 0.9146, 0.1061, 0.9549, 0.115, 0.9623, 0.1135, 0.9637, 0.1061, 0.9549, 0.1135, 0.9637, 0.1056, 0.9572, 0.1495, 0.9146, 0.1475, 0.9337, 0.1475, 0.9146, 0.1495, 0.9146, 0.1495, 0.9326, 0.1475, 0.9337, 0.148, 0.936, 0.115, 0.9623, 0.1475, 0.9337, 0.148, 0.936, 0.1166, 0.9636, 0.115, 0.9623, 0.1015, 0.007466, 0.1015, 0.4799, 0.007914, 0.4799, 0.1015, 0.007466, 0.007914, 0.4799, 0.007914, 0.007466, 0.1015, 0.007466, 0.1015, 0.4799, 0.007914, 0.4799, 0.1015, 0.007466, 0.007914, 0.4799, 0.007914, 0.007466, 0.007914, 0.4799, 0.007914, 0.007466, 0.1015, 0.007466, 0.007914, 0.4799, 0.1015, 0.007466, 0.1015, 0.4799, 0.007914, 0.4799, 0.007914, 0.007466, 0.1015, 0.007466, 0.007914, 0.4799, 0.1015, 0.007466, 0.1015, 0.4799, 0.2296, 0.2836, 0.1811, 0.2836, 0.1811, 0.2086, 0.2296, 0.2836, 0.1811, 0.2086, 0.2296, 0.2086, 0.4805, 0.007592, 0.4805, 0.4801, 0.008062, 0.4801, 0.4805, 0.007592, 0.008062, 0.4801, 0.008062, 0.007592, 0.1299, 0.2925, 0.1299, 0.2004, 0.1432, 0.2222, 0.1299, 0.2925, 0.1432, 0.2222, 0.1432, 0.2708, 0.2514, 0.2, 0.2514, 0.2922, 0.2296, 0.2836, 0.2514, 0.2, 0.2296, 0.2836, 0.2296, 0.2086, 0.1446, 0.2708, 0.1446, 0.2222, 0.1579, 0.2004, 0.1446, 0.2708, 0.1579, 0.2004, 0.1579, 0.2925, 0.1811, 0.2086, 0.1811, 0.2836, 0.1592, 0.2922, 0.1811, 0.2086, 0.1592, 0.2922, 0.1592, 0.2, 0.09711, 0.6662, 0.07536, 0.6478, 0.07533, 0.5576, 0.09711, 0.6662, 0.07533, 0.5576, 0.09713, 0.5766, 0.1305, 0.6662, 0.1224, 0.6662, 0.1224, 0.5759, 0.1305, 0.6662, 0.1224, 0.5759, 0.1305, 0.5759, 0.1224, 0.5759, 0.1224, 0.6662, 0.1201, 0.6647, 0.1224, 0.5759, 0.1201, 0.6647, 0.1201, 0.5744, 0.1329, 0.5744, 0.1305, 0.6662, 0.1305, 0.5759, 0.1329, 0.5744, 0.1329, 0.6647, 0.1305, 0.6662, 0.1195, 0.6478, 0.09773, 0.6662, 0.09771, 0.5766, 0.1195, 0.6478, 0.09771, 0.5766, 0.1195, 0.5576, 0.1356, 0.5751, 0.1437, 0.5751, 0.1437, 0.6647, 0.1356, 0.5751, 0.1437, 0.6647, 0.1356, 0.6647, 0.146, 0.5766, 0.1437, 0.6647, 0.1437, 0.5751, 0.146, 0.5766, 0.146, 0.6662, 0.1437, 0.6647, 0.1356, 0.5751, 0.1356, 0.6647, 0.1333, 0.6662, 0.1356, 0.5751, 0.1333, 0.6662, 0.1333, 0.5766, 0.02593, 0.8736, 0.03487, 0.8662, 0.06737, 0.8948, 0.06737, 0.8948, 0.02593, 0.9139, 0.02593, 0.8736, 0.06737, 0.8948, 0.06737, 0.9139, 0.02593, 0.9139, 0.06737, 0.9139, 0.06737, 0.8948, 0.06941, 0.8959, 0.06737, 0.9139, 0.06941, 0.8959, 0.06941, 0.9139, 0.06737, 0.8948, 0.03487, 0.8662, 0.03644, 0.8649, 0.06737, 0.8948, 0.03644, 0.8649, 0.06788, 0.8925, 0.02389, 0.9139, 0.02593, 0.8736, 0.02593, 0.9139, 0.02389, 0.9139, 0.02389, 0.8747, 0.02593, 0.8736, 0.02547, 0.8713, 0.03487, 0.8662, 0.02593, 0.8736, 0.02547, 0.8713, 0.03333, 0.8648, 0.03487, 0.8662, 0.125, 0.8698, 0.125, 0.851, 0.143, 0.851, 0.125, 0.8698, 0.143, 0.851, 0.143, 0.8698, 0.1464, 0.851, 0.143, 0.8698, 0.143, 0.851, 0.1464, 0.851, 0.1464, 0.8698, 0.143, 0.8698, 0.1464, 0.851, 0.143, 0.851, 0.1441, 0.849, 0.1441, 0.8719, 0.143, 0.8698, 0.1464, 0.8698, 0.08117, 0.8864, 0.06232, 0.8864, 0.06232, 0.855, 0.08117, 0.8864, 0.06232, 0.855, 0.08117, 0.855, 0.06232, 0.8519, 0.08117, 0.855, 0.06232, 0.855, 0.06232, 0.8519, 0.08117, 0.8519, 0.08117, 0.855, 0.06232, 0.8519, 0.08117, 0.844, 0.08117, 0.8519, 0.06232, 0.8519, 0.06232, 0.844, 0.08117, 0.844, 0.06028, 0.8534, 0.06232, 0.8519, 0.06232, 0.855, 0.08117, 0.8519, 0.08321, 0.8534, 0.08117, 0.855, 0.1516, 0.8718, 0.1704, 0.8718, 0.1704, 0.911, 0.1516, 0.8718, 0.1704, 0.911, 0.1516, 0.911, 0.1516, 0.911, 0.1704, 0.911, 0.1704, 0.9143, 0.1516, 0.911, 0.1704, 0.9143, 0.1516, 0.9143, 0.1516, 0.9143, 0.1495, 0.9121, 0.1516, 0.911, 0.1704, 0.911, 0.1724, 0.9121, 0.1704, 0.9143, 0.07702, 0.8945, 0.1095, 0.8659, 0.1185, 0.8732, 0.1185, 0.8732, 0.1185, 0.9135, 0.07702, 0.8945, 0.1185, 0.9135, 0.07702, 0.9135, 0.07702, 0.8945, 0.1185, 0.9135, 0.1185, 0.8732, 0.1205, 0.8743, 0.1185, 0.9135, 0.1205, 0.8743, 0.1205, 0.9135, 0.1185, 0.8732, 0.1095, 0.8659, 0.1111, 0.8645, 0.1185, 0.8732, 0.1111, 0.8645, 0.1189, 0.871, 0.07498, 0.9135, 0.07702, 0.8945, 0.07702, 0.9135, 0.07498, 0.9135, 0.07498, 0.8956, 0.07702, 0.8945, 0.07651, 0.8922, 0.1095, 0.8659, 0.07702, 0.8945, 0.07651, 0.8922, 0.1079, 0.8645, 0.1095, 0.8659])
me_rod_short.materials.append(mat_rod_short)
me_rod_short.use_remesh_preserve_volume = False
me_rod_short.use_remesh_preserve_attributes = False
me_rod_short.use_mirror_vertex_groups = False
me_rod_short.update()
me_rod_short.normals_split_custom_set([tuple(v) for v in zip(*[iter([0.0, 0.0, -1.0, 0.0, 0.0, -1.0, 0.0, 0.0, -1.0, 0.0, 0.0, -1.0, 0.0, 0.0, -1.0, 0.0, 0.0, -1.0, 0.0, 1.0, 0.0, 0.0, 1.0, 0.0, 0.0, 1.0, 0.0, 0.0, 1.0, 0.0, 0.0, 1.0, 0.0, 0.0, 1.0, 0.0, 0.0, 0.0, 1.0, 0.0, 0.0, 1.0, 0.0, 0.0, 1.0, 0.0, 0.0, 1.0, 0.0, 0.0, 1.0, 0.0, 0.0, 1.0, 0.0, -1.0, 0.0, 0.0, -1.0, 0.0, 0.0, -1.0, 0.0, 0.0, -1.0, 0.0, 0.0, -1.0, 0.0, 0.0, -1.0, 0.0, 1.0, 0.0, 0.0, 1.0, 0.0, 0.0, 1.0, 0.0, 0.0, 1.0, 0.0, 0.0, 1.0, 0.0, 0.0, 1.0, 0.0, 0.0, -1.0, 0.0, 0.0, -1.0, 0.0, 0.0, -1.0, 0.0, 0.0, -1.0, 0.0, 0.0, -1.0, 0.0, 0.0, -1.0, 0.0, 0.0, 0.5419, -0.8404, 0.0, 0.5419, -0.8404, 0.0, 0.5419, -0.8404, 0.0, 0.5419, -0.8404, 0.0, 0.5419, -0.8404, 0.0, 0.5419, -0.8404, 0.0, 0.8528, 0.0, 0.5223, 0.8528, 0.0, 0.5223, 0.8528, 0.0, 0.5223, 0.8528, 0.0, 0.5223, 0.8528, 0.0, 0.5223, 0.8528, 0.0, 0.5223, 0.5419, 0.8404, 0.0, 0.5419, 0.8404, 0.0, 0.5419, 0.8404, 0.0, 0.5419, 0.8404, 0.0, 0.5419, 0.8404, 0.0, 0.5419, 0.8404, 0.0, 0.8541, 0.0, -0.52, 0.8541, 0.0, -0.52, 0.8541, 0.0, -0.52, 0.8541, 0.0, -0.52, 0.8541, 0.0, -0.52, 0.8541, 0.0, -0.52, 2.359e-05, 1.065e-05, 1.0, 0.0, 1.934e-05, 1.0, 0.00011, -1.931e-05, 1.0, 0.00011, -1.931e-05, 1.0, -2.584e-05, 1.384e-05, 1.0, 2.359e-05, 1.065e-05, 1.0, -2.584e-05, 1.384e-05, 1.0, 1.962e-05, 3.532e-05, 1.0, 2.359e-05, 1.065e-05, 1.0, 0.0, 1.934e-05, 1.0, 2.359e-05, 1.065e-05, 1.0, -9.157e-06, 1.0, -2.366e-05, 0.0, 1.934e-05, 1.0, -9.157e-06, 1.0, -2.366e-05, 3.378e-05, 1.0, -2.357e-05, 2.359e-05, 1.065e-05, 1.0, 1.962e-05, 3.532e-05, 1.0, 0.7507, 0.6606, 2.381e-05, 2.359e-05, 1.065e-05, 1.0, 0.7507, 0.6606, 2.381e-05, 0.7279, 0.6857, 2.359e-05, 3.394e-05, -1.0, -2.372e-05, -2.584e-05, 1.384e-05, 1.0, 0.00011, -1.931e-05, 1.0, 3.394e-05, -1.0, -2.372e-05, 9.12e-06, -1.0, -2.187e-05, -2.584e-05, 1.384e-05, 1.0, 0.771, -0.6368, -2.378e-05, 1.962e-05, 3.532e-05, 1.0, -2.584e-05, 1.384e-05, 1.0, 0.771, -0.6368, -2.378e-05, 0.771, -0.6369, -2.32e-05, 1.962e-05, 3.532e-05, 1.0, 0.7279, 0.6856, 1.624e-06, 0.7279, 0.6856, -1.616e-06, 0.7507, 0.6606, -3.168e-05, 0.7279, 0.6856, 1.624e-06, 0.7507, 0.6606, -3.168e-05, 0.7507, 0.6606, 9.194e-06, 0.771, -0.6368, -1.545e-05, 0.7507, 0.6606, 9.194e-06, 0.7507, 0.6606, -3.168e-05, 0.771, -0.6368, -1.545e-05, 0.771, -0.6368, 4.128e-05, 0.7507, 0.6606, 9.194e-06, 0.771, -0.6368, -1.545e-05, 0.771, -0.6368, 0.0, 0.771, -0.6368, 4.128e-05, 0.771, -0.6368, -1.545e-05, 0.771, -0.6368, 0.0, 0.771, -0.6368, 0.0, 0.7507, 0.6606, -3.168e-05, 2.392e-05, -4.75e-05, 1.0, 0.771, -0.6368, -1.545e-05, 0.771, -0.6368, 4.128e-05, 2.447e-05, -8.011e-05, -1.0, 0.7507, 0.6606, 9.194e-06, 0.0, 1.0, 0.0, 0.0, 1.0, 0.0, -2.024e-05, 1.0, -2.529e-05, 0.0, 1.0, 0.0, -2.024e-05, 1.0, -2.529e-05, -1.128e-05, 1.0, 1.815e-05, 0.7279, 0.6856, -7.85e-06, -1.128e-05, 1.0, 1.815e-05, -2.024e-05, 1.0, -2.529e-05, 0.7279, 0.6856, -7.85e-06, 0.7279, 0.6857, 7.95e-06, -1.128e-05, 1.0, 1.815e-05, -2.024e-05, 1.0, -2.529e-05, 3.576e-05, -4.199e-05, 1.0, 0.7279, 0.6856, -7.85e-06, 7.752e-05, -9.581e-06, -1.0, -1.128e-05, 1.0, 1.815e-05, 0.7279, 0.6857, 7.95e-06, 0.0, -1.0, 0.0, 0.0, -1.0, 0.0, 3.162e-05, -1.0, 1.363e-06, 0.0, -1.0, 0.0, 3.162e-05, -1.0, 1.363e-06, -1.656e-05, -1.0, -2.426e-05, -1.656e-05, -1.0, -2.426e-05, 3.162e-05, -1.0, 1.363e-06, 0.771, -0.6368, -1.088e-06, -1.656e-05, -1.0, -2.426e-05, 0.771, -0.6368, -1.088e-06, 0.771, -0.6368, -7.376e-06, 0.771, -0.6368, -7.376e-06, -3.693e-05, -3.831e-05, 1.0, -1.656e-05, -1.0, -2.426e-05, 3.162e-05, -1.0, 1.363e-06, -6.038e-05, -4.941e-05, -1.0, 0.771, -0.6368, -1.088e-06, -3.999e-05, 5.402e-06, -1.0, 0.0, 1.678e-05, -1.0, -0.0001467, -1.204e-05, -1.0, -0.0001467, -1.204e-05, -1.0, 2.143e-05, -3.593e-05, -1.0, -3.999e-05, 5.402e-06, -1.0, 2.143e-05, -3.593e-05, -1.0, 2.576e-05, 3.032e-05, -1.0, -3.999e-05, 5.402e-06, -1.0, 0.0, 1.678e-05, -1.0, -3.999e-05, 5.402e-06, -1.0, -2.231e-05, -1.0, 2.396e-05, 0.0, 1.678e-05, -1.0, -2.231e-05, -1.0, 2.396e-05, 0.0002373, -1.0, 2.164e-05, -3.999e-05, 5.402e-06, -1.0, 2.576e-05, 3.032e-05, -1.0, 0.771, -0.6369, 2.366e-05, -3.999e-05, 5.402e-06, -1.0, 0.771, -0.6369, 2.366e-05, 0.771, -0.6368, 2.362e-05, 3.394e-05, 1.0, 2.378e-05, 2.143e-05, -3.593e-05, -1.0, -0.0001467, -1.204e-05, -1.0, 3.394e-05, 1.0, 2.378e-05, 2.268e-05, 1.0, 2.368e-05, 2.143e-05, -3.593e-05, -1.0, 0.728, 0.6856, -2.185e-05, 2.576e-05, 3.032e-05, -1.0, 2.143e-05, -3.593e-05, -1.0, 0.728, 0.6856, -2.185e-05, 0.7507, 0.6607, 2.355e-05, 2.576e-05, 3.032e-05, -1.0, 0.0, 0.0, 1.0, 0.0, 0.0, 1.0, 0.0, 0.0, 1.0, 0.0, 0.0, 1.0, 0.0, 0.0, 1.0, 0.0, 0.0, 1.0, 0.0, 1.0, 0.0, 0.0, 1.0, 0.0, 0.0, 1.0, 0.0, 0.0, 1.0, 0.0, 0.0, 1.0, 0.0, 0.0, 1.0, 0.0, 0.0, 0.0, -1.0, 0.0, 0.0, -1.0, 0.0, 0.0, -1.0, 0.0, 0.0, -1.0, 0.0, 0.0, -1.0, 0.0, 0.0, -1.0, 0.0, -1.0, 0.0, 0.0, -1.0, 0.0, 0.0, -1.0, 0.0, 0.0, -1.0, 0.0, 0.0, -1.0, 0.0, 0.0, -1.0, 0.0, -1.0, 0.0, 0.0, -1.0, 0.0, 0.0, -1.0, 0.0, 0.0, -1.0, 0.0, 0.0, -1.0, 0.0, 0.0, -1.0, 0.0, 0.0, 1.0, 0.0, 0.0, 1.0, 0.0, 0.0, 1.0, 0.0, 0.0, 1.0, 0.0, 0.0, 1.0, 0.0, 0.0, 1.0, 0.0, 0.0, -0.5419, -0.8404, 0.0, -0.5419, -0.8404, 0.0, -0.5419, -0.8404, 0.0, -0.5419, -0.8404, 0.0, -0.5419, -0.8404, 0.0, -0.5419, -0.8404, 0.0, -0.8528, 0.0, -0.5223, -0.8528, 0.0, -0.5223, -0.8528, 0.0, -0.5223, -0.8528, 0.0, -0.5223, -0.8528, 0.0, -0.5223, -0.8528, 0.0, -0.5223, -0.5419, 0.8404, 0.0, -0.5419, 0.8404, 0.0, -0.5419, 0.8404, 0.0, -0.5419, 0.8404, 0.0, -0.5419, 0.8404, 0.0, -0.5419, 0.8404, 0.0, -0.8541, 0.0, 0.52, -0.8541, 0.0, 0.52, -0.8541, 0.0, 0.52, -0.8541, 0.0, 0.52, -0.8541, 0.0, 0.52, -0.8541, 0.0, 0.52, -9.79e-08, 0.0, 1.0, 4.447e-09, 0.0, 1.0, -4.371e-08, 0.0, 1.0, -9.79e-08, 0.0, 1.0, -4.371e-08, 0.0, 1.0, -1.476e-07, 0.0, 1.0, 0.0004532, 1.0, -2.018e-05, -4.247e-07, 1.0, -2.037e-05, 0.0006922, 1.0, 3.934e-06, 0.0004532, 1.0, -2.018e-05, 0.0006922, 1.0, 3.934e-06, -2.831e-06, 1.0, -1.661e-05, 0.0006922, 1.0, 3.934e-06, -4.247e-07, 1.0, -2.037e-05, -3.217e-05, -1.132e-05, 1.0, 0.0006922, 1.0, 3.934e-06, -3.217e-05, -1.132e-05, 1.0, 3.508e-05, -1.545e-05, 1.0, -5.016e-05, 1.016e-05, -1.0, 0.0004532, 1.0, -2.018e-05, -2.831e-06, 1.0, -1.661e-05, -5.016e-05, 1.016e-05, -1.0, -1.892e-05, 4.083e-06, -1.0, 0.0004532, 1.0, -2.018e-05, -4.986e-08, 0.0, -1.0, 2.514e-08, 0.0, -1.0, 3.476e-09, 0.0, -1.0, -4.986e-08, 0.0, -1.0, 3.476e-09, 0.0, -1.0, -7.101e-08, 0.0, -1.0, 0.0004705, -1.0, 8.464e-06, 1.006e-06, -1.0, -1.026e-05, 0.0007204, -1.0, -2.202e-05, 0.0004705, -1.0, 8.464e-06, 0.0007204, -1.0, -2.202e-05, 1.937e-06, -1.0, -9.917e-06, 1.008e-05, -1.672e-05, 1.0, 0.0007204, -1.0, -2.202e-05, 1.006e-06, -1.0, -1.026e-05, 1.008e-05, -1.672e-05, 1.0, 5.642e-05, 7.592e-06, 1.0, 0.0007204, -1.0, -2.202e-05, 0.0004705, -1.0, 8.464e-06, 1.937e-06, -1.0, -9.917e-06, 3.195e-05, 1.794e-05, -1.0, 0.0004705, -1.0, 8.464e-06, 3.195e-05, 1.794e-05, -1.0, -5.037e-06, -7.756e-06, -1.0, 2.611e-05, -1.353e-05, 1.0, -1.951e-05, -3.573e-05, 1.0, 2.393e-05, -3.213e-05, 1.0, 2.393e-05, -3.213e-05, 1.0, 3.345e-08, 1.881e-05, 1.0, 2.611e-05, -1.353e-05, 1.0, 2.393e-05, -3.213e-05, 1.0, 0.0, -1.913e-05, 1.0, 3.345e-08, 1.881e-05, 1.0, 0.0, -1.913e-05, 1.0, 2.393e-05, -3.213e-05, 1.0, 9.832e-06, -1.0, -2.387e-05, 0.0, -1.913e-05, 1.0, 9.832e-06, -1.0, -2.387e-05, -3.378e-05, -1.0, -2.289e-05, 2.393e-05, -3.213e-05, 1.0, -1.951e-05, -3.573e-05, 1.0, -0.7507, -0.6606, 2.396e-05, 2.393e-05, -3.213e-05, 1.0, -0.7507, -0.6606, 2.396e-05, -0.7507, -0.6606, -2.304e-05, -3.394e-05, 1.0, -2.274e-05, 2.611e-05, -1.353e-05, 1.0, 3.345e-08, 1.881e-05, 1.0, -3.394e-05, 1.0, -2.274e-05, -9.328e-06, 1.0, -2.308e-05, 2.611e-05, -1.353e-05, 1.0, -0.771, 0.6368, -2.313e-05, -1.951e-05, -3.573e-05, 1.0, 2.611e-05, -1.353e-05, 1.0, -0.771, 0.6368, -2.313e-05, -0.771, 0.6369, -2.302e-05, -1.951e-05, -3.573e-05, 1.0, 0.0, -1.0, 0.0, 0.0, -1.0, 0.0, 2.105e-05, -1.0, -2.606e-05, 0.0, -1.0, 0.0, 2.105e-05, -1.0, -2.606e-05, 1.171e-05, -1.0, 1.897e-05, -0.7507, -0.6606, -3.415e-06, 1.171e-05, -1.0, 1.897e-05, 2.105e-05, -1.0, -2.606e-05, -0.7507, -0.6606, -3.415e-06, -0.7507, -0.6606, 2.275e-05, 1.171e-05, -1.0, 1.897e-05, -0.7507, -0.6606, -3.415e-06, 2.105e-05, -1.0, -2.606e-05, -3.746e-05, 3.943e-05, 1.0, 5.454e-05, -2.205e-06, -1.0, 1.171e-05, -1.0, 1.897e-05, -0.7507, -0.6606, 2.275e-05, -0.7507, -0.6606, 0.0, -0.7507, -0.6606, 0.0, -0.7507, -0.6606, -3.169e-05, -0.7507, -0.6606, 0.0, -0.7507, -0.6606, -3.169e-05, -0.7507, -0.6606, 9.12e-06, -0.771, 0.6368, -1.556e-05, -0.7507, -0.6606, 9.12e-06, -0.7507, -0.6606, -3.169e-05, -0.771, 0.6368, -1.556e-05, -0.771, 0.6368, 4.129e-05, -0.7507, -0.6606, 9.12e-06, -0.771, 0.6368, -1.556e-05, -0.771, 0.6368, 0.0, -0.771, 0.6368, 4.129e-05, -0.771, 0.6368, -1.556e-05, -0.771, 0.6368, 0.0, -0.771, 0.6368, 0.0, -2.441e-05, 4.843e-05, 1.0, -0.771, 0.6368, -1.556e-05, -0.7507, -0.6606, -3.169e-05, -0.771, 0.6368, 4.129e-05, -2.441e-05, 8.097e-05, -1.0, -0.7507, -0.6606, 9.12e-06, 0.0, 1.0, 0.0, 0.0, 1.0, 0.0, -3.156e-05, 1.0, 1.438e-06, 0.0, 1.0, 0.0, -3.156e-05, 1.0, 1.438e-06, 1.642e-05, 1.0, -2.423e-05, 1.642e-05, 1.0, -2.423e-05, -3.156e-05, 1.0, 1.438e-06, -0.771, 0.6368, -1.031e-06, 1.642e-05, 1.0, -2.423e-05, -0.771, 0.6368, -1.031e-06, -0.771, 0.6368, -7.51e-06, -0.771, 0.6368, -7.51e-06, 3.657e-05, 3.924e-05, 1.0, 1.642e-05, 1.0, -2.423e-05, -3.156e-05, 1.0, 1.438e-06, 5.999e-05, 5.022e-05, -1.0, -0.771, 0.6368, -1.031e-06, 1.518e-05, -9.686e-06, -1.0, -2.658e-05, 2.736e-05, -1.0, 3.47e-05, 5.849e-06, -1.0, 3.47e-05, 5.849e-06, -1.0, 0.0, -3.964e-06, -1.0, 1.518e-05, -9.686e-06, -1.0, 0.0, -3.964e-06, -1.0, 0.0001467, -2.143e-05, -1.0, 1.518e-05, -9.686e-06, -1.0, 0.0, -3.964e-06, -1.0, 3.47e-05, 5.849e-06, -1.0, 2.189e-05, 1.0, 2.199e-05, 0.0, -3.964e-06, -1.0, 2.189e-05, 1.0, 2.199e-05, -0.0003389, 1.0, 2.363e-05, 3.47e-05, 5.849e-06, -1.0, -2.658e-05, 2.736e-05, -1.0, -0.771, 0.6369, 2.283e-05, 3.47e-05, 5.849e-06, -1.0, -0.771, 0.6369, 2.283e-05, -0.771, 0.6368, -2.381e-05, -3.394e-05, -1.0, 2.357e-05, 1.518e-05, -9.686e-06, -1.0, 0.0001467, -2.143e-05, -1.0, -3.394e-05, -1.0, 2.357e-05, -2.182e-05, -1.0, 2.313e-05, 1.518e-05, -9.686e-06, -1.0, -0.7507, -0.6606, 2.337e-05, -2.658e-05, 2.736e-05, -1.0, 1.518e-05, -9.686e-06, -1.0, -0.7507, -0.6606, 2.337e-05, -0.7507, -0.6607, 2.342e-05, -2.658e-05, 2.736e-05, -1.0])] * 3)])

# ---- objects
ob_rod_short_001 = bpy.data.objects.new('Rod_Short.001', me_rod_short_001)
ob_rod_short = bpy.data.objects.new('Rod_Short', me_rod_short)
ob_lamp = bpy.data.objects.new('Lamp', light_lamp)

# ---- transforms, parenting, visibility, modifiers, constraints
ob_rod_short_001.location = (0.0, 0.0, 0.0)
ob_rod_short_001.rotation_euler = (1.571, -0.0, 0.0)
ob_rod_short_001.lineart.crease_threshold = 0.0
ob_rod_short.location = (0.0, 0.0, 0.0)
ob_rod_short.rotation_euler = (1.571, -0.0, 0.0)
ob_rod_short.lineart.crease_threshold = 0.0
ob_lamp.location = (4.076, 1.005, 5.904)
ob_lamp.rotation_euler = (0.6503, 0.05522, 1.866)
ob_lamp.lock_rotations_4d = False
ob_lamp.empty_display_type = 'ARROWS'
ob_lamp.color = (0.0, 0.0, 0.0, 0.0)
ob_lamp.lineart.crease_threshold = 0.0

# ---- collection membership
col_collection_1.objects.link(ob_rod_short_001)
col_collection_1.objects.link(ob_rod_short)
col_collection_1.objects.link(ob_lamp)

# ---- scene / render settings (as saved in the file)
scene.frame_start = 1; scene.frame_end = 250; scene.frame_set(1)
scene.render.engine = 'BLENDER_EEVEE_NEXT'
scene.render.resolution_percentage = 50
scene.render.dither_intensity = 0.0
scene.cycles.use_denoising = False
scene.cycles.samples = 128
scene.cycles.sampling_pattern = 'TABULATED_SOBOL'
scene.cycles.use_adaptive_sampling = False
scene.cycles.use_light_tree = False
scene.cycles.blur_glossy = 0.0
scene.cycles.sample_clamp_indirect = 0.0
scene.view_settings.view_transform = 'Standard'
bpy.context.view_layer.update()

# ---- added for rendering (the .blend has no active camera): camera
cam_auto = bpy.data.cameras.new('AutoCamera')
cam_auto.lens = 50.0
cam_auto.sensor_width = 36.0
cam_auto.clip_end = 1000.0
ob_auto_camera = bpy.data.objects.new('AutoCamera', cam_auto)
scene.collection.objects.link(ob_auto_camera)
ob_auto_camera.location = (1.76875, -2.72251, 1.815)
ob_auto_camera.rotation_euler = (1.09748, -7.21219e-08, 0.694738)
scene.camera = ob_auto_camera
bpy.context.view_layer.update()
